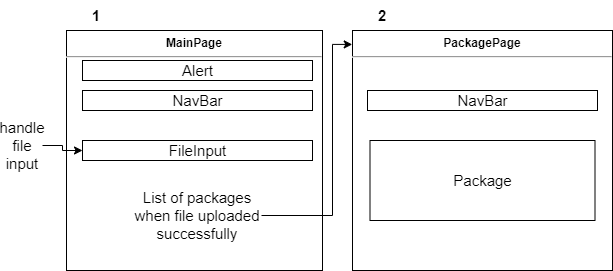

The diagram above was exported from draw.io. Its source (the exported page's mxGraphModel, read from the mxfile embedded in the PNG):
<mxGraphModel dx="868" dy="393" grid="1" gridSize="10" guides="1" tooltips="1" connect="1" arrows="1" fold="1" page="1" pageScale="1" pageWidth="827" pageHeight="1169" math="0" shadow="0">
  <root>
    <mxCell id="0" />
    <mxCell id="1" parent="0" />
    <mxCell id="3x5opxwuLcVL4ARSvGV4-1" value="&lt;p style=&quot;margin:0px;margin-top:6px;text-align:center;&quot;&gt;&lt;b&gt;MainPage&lt;/b&gt;&lt;/p&gt;&lt;hr&gt;&lt;p style=&quot;margin:0px;margin-left:8px;&quot;&gt;&lt;br&gt;&lt;/p&gt;" style="align=left;overflow=fill;html=1;dropTarget=0;" vertex="1" parent="1">
      <mxGeometry x="154" y="140" width="256" height="240" as="geometry" />
    </mxCell>
    <mxCell id="3x5opxwuLcVL4ARSvGV4-3" value="&lt;p style=&quot;margin:0px;margin-top:6px;text-align:center;&quot;&gt;&lt;b&gt;PackagePage&lt;/b&gt;&lt;/p&gt;&lt;hr&gt;&lt;p style=&quot;margin:0px;margin-left:8px;&quot;&gt;&lt;br&gt;&lt;/p&gt;" style="align=left;overflow=fill;html=1;dropTarget=0;" vertex="1" parent="1">
      <mxGeometry x="440" y="140" width="260" height="240" as="geometry" />
    </mxCell>
    <mxCell id="3x5opxwuLcVL4ARSvGV4-5" value="&lt;b&gt;&lt;font style=&quot;font-size: 15px;&quot;&gt;1&lt;/font&gt;&lt;/b&gt;" style="text;html=1;strokeColor=none;fillColor=none;align=center;verticalAlign=middle;whiteSpace=wrap;rounded=0;" vertex="1" parent="1">
      <mxGeometry x="154" y="110" width="60" height="30" as="geometry" />
    </mxCell>
    <mxCell id="3x5opxwuLcVL4ARSvGV4-6" value="&lt;b&gt;&lt;font style=&quot;font-size: 15px;&quot;&gt;2&lt;/font&gt;&lt;/b&gt;" style="text;html=1;strokeColor=none;fillColor=none;align=center;verticalAlign=middle;whiteSpace=wrap;rounded=0;" vertex="1" parent="1">
      <mxGeometry x="440" y="110" width="60" height="30" as="geometry" />
    </mxCell>
    <mxCell id="3x5opxwuLcVL4ARSvGV4-9" value="NavBar" style="html=1;dropTarget=0;fontSize=15;" vertex="1" parent="1">
      <mxGeometry x="170" y="200" width="230" height="20" as="geometry" />
    </mxCell>
    <mxCell id="3x5opxwuLcVL4ARSvGV4-11" value="NavBar" style="html=1;dropTarget=0;fontSize=15;" vertex="1" parent="1">
      <mxGeometry x="455" y="200" width="230" height="20" as="geometry" />
    </mxCell>
    <mxCell id="3x5opxwuLcVL4ARSvGV4-12" value="FileInput" style="html=1;dropTarget=0;fontSize=15;" vertex="1" parent="1">
      <mxGeometry x="170" y="250" width="230" height="20" as="geometry" />
    </mxCell>
    <mxCell id="3x5opxwuLcVL4ARSvGV4-14" style="edgeStyle=orthogonalEdgeStyle;rounded=0;orthogonalLoop=1;jettySize=auto;html=1;entryX=0;entryY=0.5;entryDx=0;entryDy=0;fontSize=15;" edge="1" parent="1" source="3x5opxwuLcVL4ARSvGV4-13" target="3x5opxwuLcVL4ARSvGV4-12">
      <mxGeometry relative="1" as="geometry" />
    </mxCell>
    <mxCell id="3x5opxwuLcVL4ARSvGV4-13" value="handle file input" style="text;html=1;strokeColor=none;fillColor=none;align=center;verticalAlign=middle;whiteSpace=wrap;rounded=0;fontSize=15;" vertex="1" parent="1">
      <mxGeometry x="90" y="230" width="40" height="50" as="geometry" />
    </mxCell>
    <mxCell id="3x5opxwuLcVL4ARSvGV4-19" style="edgeStyle=orthogonalEdgeStyle;rounded=0;orthogonalLoop=1;jettySize=auto;html=1;entryX=-0.001;entryY=0.058;entryDx=0;entryDy=0;entryPerimeter=0;fontSize=15;" edge="1" parent="1" source="3x5opxwuLcVL4ARSvGV4-15" target="3x5opxwuLcVL4ARSvGV4-3">
      <mxGeometry relative="1" as="geometry">
        <Array as="points">
          <mxPoint x="420" y="325" />
          <mxPoint x="420" y="154" />
        </Array>
      </mxGeometry>
    </mxCell>
    <mxCell id="3x5opxwuLcVL4ARSvGV4-15" value="List of packages when file uploaded successfully" style="text;html=1;strokeColor=none;fillColor=none;align=center;verticalAlign=middle;whiteSpace=wrap;rounded=0;fontSize=15;" vertex="1" parent="1">
      <mxGeometry x="221" y="300" width="128" height="50" as="geometry" />
    </mxCell>
    <mxCell id="3x5opxwuLcVL4ARSvGV4-17" value="Package" style="html=1;dropTarget=0;fontSize=15;" vertex="1" parent="1">
      <mxGeometry x="457.5" y="250" width="225" height="80" as="geometry" />
    </mxCell>
    <mxCell id="3x5opxwuLcVL4ARSvGV4-18" value="Alert" style="html=1;dropTarget=0;fontSize=15;" vertex="1" parent="1">
      <mxGeometry x="170" y="170" width="230" height="20" as="geometry" />
    </mxCell>
  </root>
</mxGraphModel>